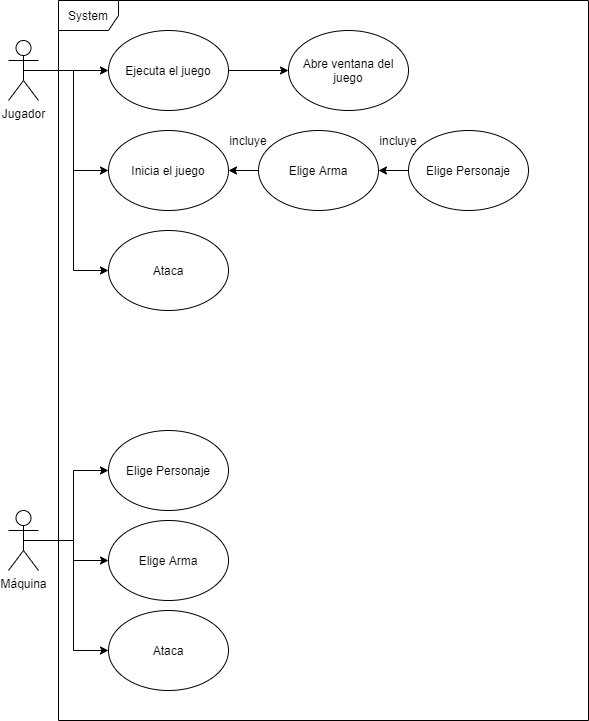

The diagram above was exported from draw.io. Its source (the exported page's mxGraphModel, read from the mxfile embedded in the PNG):
<mxGraphModel dx="1422" dy="737" grid="1" gridSize="10" guides="1" tooltips="1" connect="1" arrows="1" fold="1" page="1" pageScale="1" pageWidth="1169" pageHeight="827" math="0" shadow="0">
  <root>
    <mxCell id="0" />
    <mxCell id="1" parent="0" />
    <mxCell id="oREBLswAY1zG4n9agaeN-77" style="edgeStyle=orthogonalEdgeStyle;rounded=0;orthogonalLoop=1;jettySize=auto;html=1;exitX=0.5;exitY=0.5;exitDx=0;exitDy=0;exitPerimeter=0;entryX=0;entryY=0.5;entryDx=0;entryDy=0;" edge="1" parent="1" source="oREBLswAY1zG4n9agaeN-81" target="oREBLswAY1zG4n9agaeN-83">
      <mxGeometry relative="1" as="geometry" />
    </mxCell>
    <mxCell id="oREBLswAY1zG4n9agaeN-78" style="edgeStyle=orthogonalEdgeStyle;rounded=0;orthogonalLoop=1;jettySize=auto;html=1;exitX=0.5;exitY=0.5;exitDx=0;exitDy=0;exitPerimeter=0;entryX=0;entryY=0.5;entryDx=0;entryDy=0;" edge="1" parent="1" source="oREBLswAY1zG4n9agaeN-81" target="oREBLswAY1zG4n9agaeN-85">
      <mxGeometry relative="1" as="geometry" />
    </mxCell>
    <mxCell id="oREBLswAY1zG4n9agaeN-79" style="edgeStyle=orthogonalEdgeStyle;rounded=0;orthogonalLoop=1;jettySize=auto;html=1;exitX=0.5;exitY=0.5;exitDx=0;exitDy=0;exitPerimeter=0;entryX=0;entryY=0.5;entryDx=0;entryDy=0;" edge="1" parent="1" source="oREBLswAY1zG4n9agaeN-81" target="oREBLswAY1zG4n9agaeN-97">
      <mxGeometry relative="1" as="geometry" />
    </mxCell>
    <mxCell id="oREBLswAY1zG4n9agaeN-81" value="Jugador" style="shape=umlActor;verticalLabelPosition=bottom;verticalAlign=top;html=1;outlineConnect=0;" vertex="1" parent="1">
      <mxGeometry x="50" y="130" width="30" height="60" as="geometry" />
    </mxCell>
    <mxCell id="oREBLswAY1zG4n9agaeN-82" style="edgeStyle=orthogonalEdgeStyle;rounded=0;orthogonalLoop=1;jettySize=auto;html=1;exitX=1;exitY=0.5;exitDx=0;exitDy=0;entryX=0;entryY=0.5;entryDx=0;entryDy=0;" edge="1" parent="1" source="oREBLswAY1zG4n9agaeN-83" target="oREBLswAY1zG4n9agaeN-84">
      <mxGeometry relative="1" as="geometry" />
    </mxCell>
    <mxCell id="oREBLswAY1zG4n9agaeN-83" value="Ejecuta el juego" style="ellipse;whiteSpace=wrap;html=1;" vertex="1" parent="1">
      <mxGeometry x="150" y="120" width="120" height="80" as="geometry" />
    </mxCell>
    <mxCell id="oREBLswAY1zG4n9agaeN-84" value="Abre ventana del juego" style="ellipse;whiteSpace=wrap;html=1;" vertex="1" parent="1">
      <mxGeometry x="330" y="120" width="120" height="80" as="geometry" />
    </mxCell>
    <mxCell id="oREBLswAY1zG4n9agaeN-85" value="Inicia el juego" style="ellipse;whiteSpace=wrap;html=1;" vertex="1" parent="1">
      <mxGeometry x="150" y="220" width="120" height="80" as="geometry" />
    </mxCell>
    <mxCell id="oREBLswAY1zG4n9agaeN-86" style="edgeStyle=orthogonalEdgeStyle;rounded=0;orthogonalLoop=1;jettySize=auto;html=1;exitX=0;exitY=0.5;exitDx=0;exitDy=0;entryX=1;entryY=0.5;entryDx=0;entryDy=0;" edge="1" parent="1" source="oREBLswAY1zG4n9agaeN-87" target="oREBLswAY1zG4n9agaeN-85">
      <mxGeometry relative="1" as="geometry" />
    </mxCell>
    <mxCell id="oREBLswAY1zG4n9agaeN-87" value="Elige Arma" style="ellipse;whiteSpace=wrap;html=1;" vertex="1" parent="1">
      <mxGeometry x="300" y="220" width="120" height="80" as="geometry" />
    </mxCell>
    <mxCell id="oREBLswAY1zG4n9agaeN-88" style="edgeStyle=orthogonalEdgeStyle;rounded=0;orthogonalLoop=1;jettySize=auto;html=1;exitX=0;exitY=0.5;exitDx=0;exitDy=0;entryX=1;entryY=0.5;entryDx=0;entryDy=0;" edge="1" parent="1" source="oREBLswAY1zG4n9agaeN-89" target="oREBLswAY1zG4n9agaeN-87">
      <mxGeometry relative="1" as="geometry" />
    </mxCell>
    <mxCell id="oREBLswAY1zG4n9agaeN-89" value="Elige Personaje" style="ellipse;whiteSpace=wrap;html=1;" vertex="1" parent="1">
      <mxGeometry x="450" y="220" width="120" height="80" as="geometry" />
    </mxCell>
    <mxCell id="oREBLswAY1zG4n9agaeN-90" style="edgeStyle=orthogonalEdgeStyle;rounded=0;orthogonalLoop=1;jettySize=auto;html=1;exitX=0.5;exitY=0.5;exitDx=0;exitDy=0;exitPerimeter=0;entryX=0;entryY=0.5;entryDx=0;entryDy=0;" edge="1" parent="1" source="oREBLswAY1zG4n9agaeN-94" target="oREBLswAY1zG4n9agaeN-95">
      <mxGeometry relative="1" as="geometry" />
    </mxCell>
    <mxCell id="oREBLswAY1zG4n9agaeN-91" style="edgeStyle=orthogonalEdgeStyle;rounded=0;orthogonalLoop=1;jettySize=auto;html=1;exitX=0.5;exitY=0.5;exitDx=0;exitDy=0;exitPerimeter=0;" edge="1" parent="1" source="oREBLswAY1zG4n9agaeN-94" target="oREBLswAY1zG4n9agaeN-96">
      <mxGeometry relative="1" as="geometry" />
    </mxCell>
    <mxCell id="oREBLswAY1zG4n9agaeN-92" style="edgeStyle=orthogonalEdgeStyle;rounded=0;orthogonalLoop=1;jettySize=auto;html=1;exitX=0.5;exitY=0.5;exitDx=0;exitDy=0;exitPerimeter=0;entryX=0;entryY=0.5;entryDx=0;entryDy=0;" edge="1" parent="1" source="oREBLswAY1zG4n9agaeN-94" target="oREBLswAY1zG4n9agaeN-99">
      <mxGeometry relative="1" as="geometry" />
    </mxCell>
    <mxCell id="oREBLswAY1zG4n9agaeN-94" value="Máquina" style="shape=umlActor;verticalLabelPosition=bottom;verticalAlign=top;html=1;outlineConnect=0;" vertex="1" parent="1">
      <mxGeometry x="50" y="600" width="30" height="60" as="geometry" />
    </mxCell>
    <mxCell id="oREBLswAY1zG4n9agaeN-95" value="Elige Personaje" style="ellipse;whiteSpace=wrap;html=1;" vertex="1" parent="1">
      <mxGeometry x="150" y="520" width="120" height="80" as="geometry" />
    </mxCell>
    <mxCell id="oREBLswAY1zG4n9agaeN-96" value="Elige Arma" style="ellipse;whiteSpace=wrap;html=1;" vertex="1" parent="1">
      <mxGeometry x="150" y="610" width="120" height="80" as="geometry" />
    </mxCell>
    <mxCell id="oREBLswAY1zG4n9agaeN-97" value="Ataca" style="ellipse;whiteSpace=wrap;html=1;" vertex="1" parent="1">
      <mxGeometry x="150" y="320" width="120" height="80" as="geometry" />
    </mxCell>
    <mxCell id="oREBLswAY1zG4n9agaeN-99" value="Ataca" style="ellipse;whiteSpace=wrap;html=1;" vertex="1" parent="1">
      <mxGeometry x="150" y="700" width="120" height="80" as="geometry" />
    </mxCell>
    <mxCell id="oREBLswAY1zG4n9agaeN-101" value="System" style="shape=umlFrame;whiteSpace=wrap;html=1;" vertex="1" parent="1">
      <mxGeometry x="100" y="90" width="530" height="720" as="geometry" />
    </mxCell>
    <mxCell id="oREBLswAY1zG4n9agaeN-102" value="incluye" style="text;html=1;strokeColor=none;fillColor=none;align=center;verticalAlign=middle;whiteSpace=wrap;rounded=0;" vertex="1" parent="1">
      <mxGeometry x="270" y="220" width="40" height="20" as="geometry" />
    </mxCell>
    <mxCell id="oREBLswAY1zG4n9agaeN-103" value="incluye" style="text;html=1;strokeColor=none;fillColor=none;align=center;verticalAlign=middle;whiteSpace=wrap;rounded=0;" vertex="1" parent="1">
      <mxGeometry x="420" y="220" width="40" height="20" as="geometry" />
    </mxCell>
  </root>
</mxGraphModel>